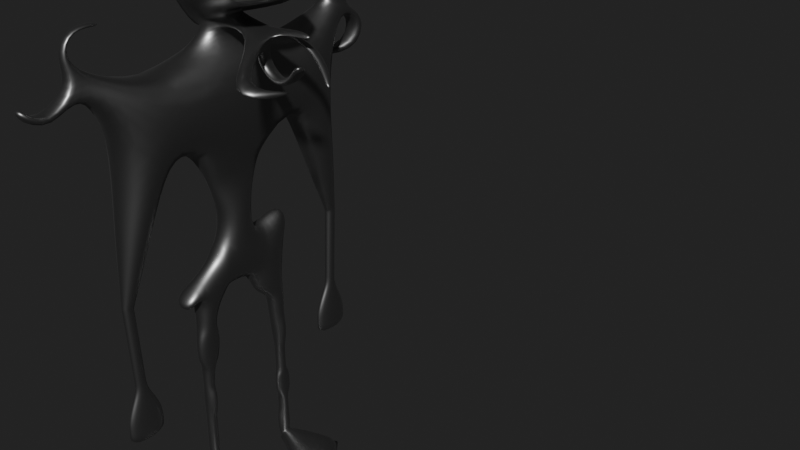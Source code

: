 # Source: Creature.blend  (saved by Blender 3.0.41; exported with 4.5.12 LTS)
import bpy
from mathutils import Matrix  # noqa: F401  (used for matrix-valued properties, if any)

bpy.ops.wm.read_factory_settings(use_empty=True)
scene = bpy.context.scene
scene.name = 'Scene'

# ---- collections
col_collection = bpy.data.collections.new('Collection'); scene.collection.children.link(col_collection)

# ---- materials (node trees are filled in below, after node groups)
mat_material_001 = bpy.data.materials.new('Material.001')
mat_material_001.use_transparent_shadow = False

# ---- material node trees
mat_material_001.use_nodes = True; mat_material_001.node_tree.nodes.clear()
_N = mat_material_001.node_tree.nodes; _L = mat_material_001.node_tree.links
n0 = _N.new('ShaderNodeBsdfPrincipled'); n0.name = 'Principled BSDF'; n0.location = (10, 300)
n0.distribution = 'GGX'
n0.subsurface_method = 'RANDOM_WALK_SKIN'
n0.inputs[0].default_value = (0.2508, 0.2508, 0.2508, 1.0)
n0.inputs[1].default_value = 1.0
n0.inputs[2].default_value = 0.4364
n0.inputs[3].default_value = 1.45
n0.inputs[27].default_value = (0.0, 0.0, 0.0, 1.0)
n0.inputs[28].default_value = 1.0
n1 = _N.new('ShaderNodeOutputMaterial'); n1.name = 'Material Output'; n1.location = (300, 300)
_L.new(n0.outputs[0], n1.inputs[0])
n1.is_active_output = True

# ---- world
world_world = bpy.data.worlds.new('World'); scene.world = world_world
world_world.use_nodes = True; world_world.node_tree.nodes.clear()
_N = world_world.node_tree.nodes; _L = world_world.node_tree.links
n0 = _N.new('ShaderNodeOutputWorld'); n0.name = 'World Output'; n0.location = (300, 300)
n1 = _N.new('ShaderNodeBackground'); n1.name = 'Background'; n1.location = (10, 300)
n1.inputs[0].default_value = (0.01599, 0.01599, 0.01599, 1.0)
_L.new(n1.outputs[0], n0.inputs[0])
n0.is_active_output = True
world_world.color = (0.05088, 0.05088, 0.05088)
world_world.use_sun_shadow = False
world_world.sun_shadow_jitter_overblur = 0.0

# ---- meshes
me_plane = bpy.data.meshes.new('Plane')
me_plane.from_pydata([(-0.584, 0.433, 1.09), (0.582, 0.8556, 1.814), (0.582, 2.388, 2.983), (-0.584, 3.276, 3.258), (-0.25, 1.917, -2.465), (0.25, 1.917, -2.465), (0.25, 2.417, -2.451), (-0.25, 2.417, -2.451), (-0.1777, 1.961, -7.676), (0.1777, 1.958, -7.324), (0.1777, 2.458, -7.32), (-0.1777, 2.461, -7.672), (0.744, -0.744, 5.282), (-0.744, -0.744, 5.282), (-0.744, 0.744, 5.282), (0.744, 0.744, 5.282), (0.5171, -1.449, 7.356), (-0.5171, -1.449, 7.356), (-0.5171, 1.449, 7.356), (0.5171, 1.449, 7.356), (-1.37, 3.523, 8.937), (1.37, 3.523, 8.937), (1.37, 5.372, 10.45), (-1.37, 5.372, 10.45), (-0.224, 5.566, 3.214), (0.224, 5.566, 3.214), (0.224, 6.123, 3.261), (-0.224, 6.123, 3.261), (-0.2006, 5.395, -0.6461), (0.2006, 5.395, -0.6461), (0.2006, 5.955, -0.6658), (-0.2006, 5.955, -0.6658), (-0.2649, 4.685, -1.959), (0.2649, 4.685, -1.959), (0.2649, 6.595, -1.989), (-0.2649, 6.595, -1.989), (-0.2649, 4.679, -3.239), (0.2649, 4.679, -3.239), (0.2649, 6.589, -3.248), (-0.2649, 6.589, -3.248), (1.952, 0.9063, -7.819), (1.954, 0.9017, -7.239), (2.28, 3.513, -7.219), (2.279, 3.517, -7.8), (3.498, 1.817, -7.857), (3.496, 1.812, -7.177), (3.517, 1.895, -7.176), (3.519, 1.899, -7.856), (0.843, -1.62, 12.65), (-0.843, -1.62, 12.65), (-0.843, 1.62, 12.65), (0.843, 1.62, 12.65), (0.2184, -0.4198, 14.26), (-1.488, -0.4198, 12.74), (-1.488, 0.4198, 12.74), (0.2184, 0.4198, 14.26), (4.089, -2.833, 14.94), (-2.748, -2.833, 16.46), (-2.748, 2.833, 16.46), (4.089, 2.833, 14.94), (0.9373, -1.801, 16.41), (-0.9373, -1.801, 16.41), (-0.9373, 1.801, 16.41), (0.9373, 1.801, 16.41), (0.582, -0.8381, 1.898), (-0.582, -0.8381, 1.898), (-0.582, -2.388, 2.983), (0.582, -2.388, 2.983), (0.25, -1.917, -2.465), (-0.25, -1.917, -2.465), (-0.25, -2.417, -2.451), (0.25, -2.417, -2.451), (0.1777, -1.958, -7.324), (-0.1542, -1.801, -7.883), (-0.1542, -2.625, -7.876), (0.1777, -2.458, -7.32), (1.37, -3.523, 8.937), (-1.37, -3.523, 8.937), (-1.37, -5.372, 10.45), (1.37, -5.372, 10.45), (0.224, -5.566, 3.214), (-0.224, -5.566, 3.214), (-0.224, -6.123, 3.261), (0.224, -6.123, 3.261), (0.2006, -5.395, -0.6461), (-0.2006, -5.395, -0.6461), (-0.2006, -5.955, -0.6658), (0.2006, -5.955, -0.6658), (0.2649, -4.685, -1.959), (-0.2649, -4.685, -1.959), (-0.2649, -6.595, -1.989), (0.2649, -6.595, -1.989), (0.2649, -4.679, -3.239), (-0.2649, -4.679, -3.239), (-0.2649, -6.589, -3.248), (0.2649, -6.589, -3.248), (1.954, -0.9017, -7.239), (1.952, -0.9063, -7.819), (2.279, -3.517, -7.8), (2.28, -3.513, -7.219), (3.496, -1.812, -7.177), (3.498, -1.817, -7.857), (3.519, -1.899, -7.856), (3.517, -1.895, -7.176), (-0.5752, 0.3398, 1.678), (0.5772, 0.8054, 2.131), (0.5772, 1.349, 3.715), (-0.5752, 1.348, 4.618), (-0.4994, 0.8831, 0.8728), (0.4994, 0.8831, 0.8728), (0.4994, 2.482, 1.39), (-0.4994, 2.482, 1.39), (-0.4464, 1.576, 0.5324), (0.4464, 1.576, 0.5324), (0.4464, 2.468, 0.5753), (-0.4464, 2.468, 0.5753), (-0.4008, 1.656, -0.1646), (0.4008, 1.656, -0.1646), (0.4008, 2.456, -0.1261), (-0.4008, 2.456, -0.1261), (-0.3594, 1.727, -0.797), (0.3594, 1.727, -0.797), (0.3594, 2.445, -0.7624), (-0.3594, 2.445, -0.7624), (-0.321, 1.794, -1.385), (0.321, 1.794, -1.385), (0.5482, 2.439, -1.157), (-0.5482, 2.439, -1.157), (-0.2846, 1.857, -1.941), (0.2846, 1.857, -1.941), (0.4861, 2.423, -2.111), (-0.4861, 2.423, -2.111), (-0.25, 1.921, -2.919), (0.25, 1.921, -2.919), (0.25, 2.421, -2.914), (-0.25, 2.421, -2.914), (-0.25, 1.925, -3.377), (0.25, 1.925, -3.377), (0.25, 2.425, -3.373), (-0.25, 2.425, -3.373), (-0.25, 1.929, -3.835), (0.25, 1.929, -3.835), (0.25, 2.429, -3.831), (-0.25, 2.429, -3.831), (-0.25, 1.933, -4.293), (0.25, 1.563, -3.96), (0.25, 2.797, -3.95), (-0.25, 2.433, -4.289), (-0.25, 1.936, -4.751), (0.25, 1.572, -5.09), (0.25, 2.806, -5.08), (-0.25, 2.436, -4.747), (-0.25, 1.94, -5.209), (0.25, 1.94, -5.209), (0.25, 2.44, -5.205), (-0.25, 2.44, -5.205), (-0.25, 1.944, -5.667), (0.25, 1.944, -5.667), (0.25, 2.444, -5.663), (-0.25, 2.444, -5.663), (-0.25, 1.948, -6.126), (0.25, 1.948, -6.126), (0.25, 2.448, -6.121), (-0.25, 2.448, -6.121), (-0.25, 1.763, -6.414), (0.25, 1.952, -6.584), (0.25, 2.452, -6.58), (-0.25, 2.637, -6.407), (-0.25, 1.77, -7.215), (0.25, 1.956, -7.042), (0.25, 2.456, -7.038), (-0.25, 2.644, -7.207), (0.6624, -0.9417, 4.343), (-0.6624, -0.9417, 4.343), (-0.6624, 0.9417, 4.343), (0.6624, 0.9417, 4.343), (0.6405, -1.065, 6.228), (-0.6405, -1.065, 6.228), (-0.6405, 1.065, 6.228), (0.6405, 1.065, 6.228), (1.312, -2.252, 8.709), (-1.312, -2.252, 8.709), (-1.312, 2.252, 8.709), (1.312, 2.252, 8.709), (1.566, 3.826, 12.19), (-1.566, 3.826, 12.19), (-0.2326, 5.554, 3.225), (0.2326, 5.554, 3.225), (0.2326, 6.114, 3.347), (-0.2326, 6.114, 3.347), (-0.2945, 5.43, 3.564), (0.2945, 5.43, 3.564), (0.2945, 6.087, 3.706), (-0.2945, 6.087, 3.706), (-0.4661, 5.087, 4.501), (0.4661, 5.087, 4.501), (0.4661, 6.012, 4.701), (-0.4661, 6.012, 4.701), (-0.8051, 4.41, 6.353), (0.8051, 4.41, 6.353), (0.8051, 5.863, 6.668), (-0.8051, 5.863, 6.668), (-0.2034, 5.416, -0.1811), (0.2034, 5.416, -0.1811), (0.2034, 5.975, -0.2054), (-0.2034, 5.975, -0.2054), (-0.2063, 5.436, 0.2974), (0.2063, 5.436, 0.2974), (0.2063, 5.996, 0.273), (-0.2063, 5.996, 0.273), (-0.2092, 5.458, 0.7819), (0.2092, 5.458, 0.7819), (0.2092, 6.017, 0.7576), (-0.2092, 6.017, 0.7576), (-0.2121, 5.479, 1.271), (0.2121, 5.479, 1.271), (0.2121, 6.038, 1.246), (-0.2121, 6.038, 1.246), (-0.2151, 5.5, 1.762), (0.2151, 5.5, 1.762), (0.2151, 6.059, 1.738), (-0.2151, 6.059, 1.738), (-0.2181, 5.522, 2.256), (0.2181, 5.522, 2.256), (0.2181, 6.081, 2.232), (-0.2181, 6.081, 2.232), (-0.221, 5.543, 2.752), (0.221, 5.543, 2.752), (0.221, 6.103, 2.728), (-0.221, 6.103, 2.728), (-0.2253, 5.123, -1.146), (0.2253, 5.123, -1.146), (0.2253, 6.2, -1.175), (-0.2253, 6.2, -1.175), (-0.2649, 4.682, -2.605), (0.2649, 4.682, -2.605), (0.2649, 6.592, -2.613), (-0.2649, 6.592, -2.613), (0.2067, 1.856, -7.757), (0.2118, 1.852, -7.249), (0.2118, 2.563, -7.243), (0.2068, 2.567, -7.751), (0.8982, 1.508, -7.78), (0.9035, 1.504, -7.246), (0.9036, 2.911, -7.234), (0.8983, 2.915, -7.768), (2.903, 1.51, -7.844), (2.901, 1.505, -7.198), (3.141, 2.449, -7.191), (3.143, 2.453, -7.837), (0.4393, -0.8443, 13.69), (-0.4393, -0.8443, 13.69), (-0.4393, 0.8443, 13.69), (0.4393, 0.8443, 13.69), (0.5772, -0.8054, 2.131), (-0.5772, -0.8054, 2.131), (-0.5772, -1.349, 3.715), (0.5772, -1.349, 3.715), (0.4994, -1.461, 1.191), (-0.4994, -1.461, 1.191), (-0.4994, -2.482, 1.39), (0.4994, -2.482, 1.39), (0.4464, -1.576, 0.5324), (-0.4464, -1.576, 0.5324), (-0.4464, -2.468, 0.5753), (0.4464, -2.468, 0.5753), (0.4253, -1.162, 0.189), (-0.4008, -1.656, -0.1646), (-0.4008, -2.456, -0.1261), (0.4253, -2.913, 0.2732), (0.3349, -1.319, -1.194), (-0.3594, -1.727, -0.797), (-0.3594, -2.445, -0.7624), (0.3349, -2.89, -1.118), (0.321, -1.794, -1.385), (-0.321, -1.794, -1.385), (-0.321, -2.435, -1.354), (0.321, -2.435, -1.354), (0.2846, -1.857, -1.941), (-0.2846, -1.857, -1.941), (-0.2846, -2.426, -1.913), (0.2846, -2.426, -1.913), (0.518, -1.919, -2.673), (-0.518, -1.919, -2.673), (-0.25, -2.421, -2.914), (0.25, -2.421, -2.914), (0.518, -1.927, -3.622), (-0.518, -1.927, -3.622), (-0.25, -2.425, -3.373), (0.25, -2.425, -3.373), (0.25, -1.929, -3.835), (-0.25, -1.929, -3.835), (-0.25, -2.429, -3.831), (0.25, -2.429, -3.831), (0.25, -1.933, -4.293), (-0.25, -1.933, -4.293), (-0.25, -2.433, -4.289), (0.25, -2.433, -4.289), (0.25, -1.936, -4.751), (-0.25, -1.936, -4.751), (-0.25, -2.436, -4.747), (0.25, -2.436, -4.747), (0.25, -1.94, -5.209), (-0.25, -1.94, -5.209), (-0.25, -2.44, -5.205), (0.25, -2.44, -5.205), (0.25, -1.944, -5.667), (-0.25, -1.944, -5.667), (-0.25, -2.444, -5.663), (0.25, -2.444, -5.663), (0.25, -1.948, -6.126), (-0.25, -1.948, -6.126), (-0.25, -2.448, -6.121), (0.25, -2.448, -6.121), (0.25, -1.952, -6.584), (-0.25, -1.952, -6.584), (-0.25, -2.452, -6.58), (0.25, -2.452, -6.58), (0.25, -1.956, -7.042), (-0.2734, -1.792, -6.838), (-0.2734, -2.616, -6.831), (0.25, -2.456, -7.038), (-1.566, -3.826, 12.19), (1.566, -3.826, 12.19), (0.2326, -5.554, 3.225), (-0.2326, -5.554, 3.225), (-0.2326, -6.114, 3.347), (0.2326, -6.114, 3.347), (0.2945, -5.43, 3.564), (-0.2945, -5.43, 3.564), (-0.2945, -6.087, 3.706), (0.2945, -6.087, 3.706), (0.4661, -5.087, 4.501), (-0.4661, -5.087, 4.501), (-0.4661, -6.012, 4.701), (0.4661, -6.012, 4.701), (0.8051, -4.41, 6.353), (-0.8051, -4.41, 6.353), (-0.8051, -5.863, 6.668), (0.8051, -5.863, 6.668), (0.2034, -5.416, -0.1811), (-0.2034, -5.416, -0.1811), (-0.2034, -5.975, -0.2054), (0.2034, -5.975, -0.2054), (0.2063, -5.436, 0.2974), (-0.2063, -5.436, 0.2974), (-0.2063, -5.996, 0.273), (0.2063, -5.996, 0.273), (0.2092, -5.458, 0.7819), (-0.2092, -5.458, 0.7819), (-0.2092, -6.017, 0.7576), (0.2092, -6.017, 0.7576), (0.2121, -5.479, 1.271), (-0.2121, -5.479, 1.271), (-0.2121, -6.038, 1.246), (0.2121, -6.038, 1.246), (0.2151, -5.5, 1.762), (-0.2151, -5.5, 1.762), (-0.2151, -6.059, 1.738), (0.2151, -6.059, 1.738), (0.2181, -5.522, 2.256), (-0.2181, -5.522, 2.256), (-0.2181, -6.081, 2.232), (0.2181, -6.081, 2.232), (0.221, -5.543, 2.752), (-0.221, -5.543, 2.752), (-0.221, -6.103, 2.728), (0.221, -6.103, 2.728), (0.2253, -5.123, -1.146), (-0.2253, -5.123, -1.146), (-0.2253, -6.2, -1.175), (0.2253, -6.2, -1.175), (0.2649, -4.682, -2.605), (-0.2649, -4.682, -2.605), (-0.2649, -6.592, -2.613), (0.2649, -6.592, -2.613), (0.2118, -1.852, -7.249), (0.2067, -1.856, -7.757), (0.2068, -2.567, -7.751), (0.2118, -2.563, -7.243), (0.9035, -1.504, -7.246), (0.8982, -1.508, -7.78), (0.8983, -2.915, -7.768), (0.9036, -2.911, -7.234), (2.901, -1.505, -7.198), (2.903, -1.51, -7.844), (3.143, -2.453, -7.837), (3.141, -2.449, -7.191), (-0.4057, -6.436, 13.17), (0.4057, -6.436, 13.17), (-0.3551, -6.837, 12.72), (0.3551, -6.837, 12.72), (0.4559, 6.214, 13.2), (-0.4559, 6.214, 13.2), (0.3989, 6.664, 12.7), (-0.3989, 6.664, 12.7), (0.4559, 8.387, 12.2), (-0.4559, 8.387, 12.2), (0.3989, 7.807, 11.85), (-0.3989, 7.807, 11.85), (0.4559, 7.727, 10.27), (-0.4559, 7.727, 10.27), (0.3989, 7.109, 10.55), (-0.3989, 7.109, 10.55), (-1.571, 6.045, 10.1), (-2.482, 6.045, 10.1), (-1.628, 6.069, 10.78), (-2.425, 6.069, 10.78), (-0.4057, -8.492, 11.84), (0.4057, -8.492, 11.84), (-0.3551, -8.034, 11.44), (0.3551, -8.034, 11.44), (-0.4057, -9.13, 12.84), (0.4057, -9.13, 12.84), (-0.3551, -9.486, 12.35), (0.3551, -9.486, 12.35), (0.4559, 6.829, 12.6), (-0.4559, 6.858, 12.58), (0.1839, 5.381, 14.05), (-0.1839, 5.381, 14.05), (0.1839, 5.618, 14.64), (-0.1839, 5.622, 14.65), (0.1839, 5.395, 13.34), (-0.1839, 5.395, 13.34), (0.1839, 5.013, 13.39), (-0.1839, 4.998, 13.39), (0.3839, 6.509, 13.14), (-0.3762, 6.496, 13.19), (0.2565, 7.521, 14.03), (-0.1987, 7.539, 14.03), (-0.1589, 7.196, 14.12), (0.2206, 7.216, 14.1), (-0.9146, 7.651, 14.92), (-1.37, 7.658, 14.94), (-1.33, 7.419, 14.68), (-0.9505, 7.438, 14.69), (-0.4057, -6.966, 12.83), (0.4057, -6.946, 12.84), (-0.1729, -7.204, 14.03), (0.1729, -7.204, 14.03), (0.1729, -7.421, 13.89), (-0.1729, -7.43, 13.88), (-0.1729, -6.628, 14.85), (0.1729, -6.628, 14.85), (0.1729, -6.872, 14.94), (-0.1729, -6.882, 14.94), (-0.1729, -5.475, 14.61), (0.1729, -5.475, 14.61), (0.1729, -5.498, 14.86), (-0.1729, -5.499, 14.87), (-0.2184, 0.5949, 13.64), (0.2184, 0.5949, 13.64), (-4.089, 3.008, 14.32), (4.089, 3.008, 14.32), (1.664, -2.354, 16.31), (1.664, -0.2, 16.31), (3.548, 0.4167, 15.43), (3.548, -2.97, 15.43), (2.497, 0.5111, 13.5), (2.497, -0.5111, 13.5), (2.633, -0.2541, 13.84), (2.633, 0.2541, 13.84), (5.021, -3.724, 12.65), (5.021, -4.746, 12.65), (4.899, -4.489, 13.0), (4.899, -3.981, 13.0), (5.839, -1.502, 12.4), (5.839, -2.524, 12.4), (6.051, -2.267, 12.7), (6.051, -1.759, 12.7), (2.674, 0.2131, 13.44), (2.789, -0.03681, 13.79), (2.998, 0.4575, 13.86), (2.862, 0.7145, 13.52), (3.04, 0.4165, 13.46), (3.154, 0.1666, 13.8), (4.291, 1.08, 13.24), (4.195, 1.467, 13.03), (4.213, 1.165, 12.85), (4.294, 0.792, 13.07), (6.006, -0.02389, 12.1), (5.781, 0.3623, 12.06), (5.644, 0.06119, 11.93), (5.869, -0.3123, 12.0), (2.935, -0.224, 13.35), (2.224, 0.4577, 12.41), (2.224, -0.5645, 12.41), (2.357, 0.1597, 12.55), (2.551, -0.2775, 12.74), (3.365, 0.4577, 11.54), (3.365, -0.5645, 11.54), (3.392, 0.1597, 11.72), (3.432, -0.2775, 12.0), (4.35, 0.2591, 12.15), (4.35, -0.7631, 12.15), (4.377, -0.03883, 12.34), (4.418, -0.476, 12.61), (5.493, -0.5217, 13.0), (5.493, -1.544, 13.0), (5.394, -0.8197, 13.16), (5.249, -1.257, 13.4), (4.814, -0.09473, 13.9), (4.94, -0.02377, 13.6), (4.943, 0.2735, 14.05), (5.069, 0.3444, 13.75), (0.3267, 2.666, 4.704), (-0.3267, 2.666, 4.704), (0.3294, 2.932, 4.035), (-0.3294, 2.932, 4.035), (-0.549, -2.425, 2.348), (0.548, -2.426, 2.327), (-0.582, -3.456, 2.218), (0.582, -3.456, 2.218), (-0.549, -3.072, 1.711), (0.548, -3.059, 1.695)], [], [(120, 121, 117, 116), (119, 116, 112, 115), (118, 119, 115, 114), (117, 118, 114, 113), (116, 117, 113, 112), (115, 112, 108, 111), (105, 106, 175), (48, 323, 184, 51), (106, 107, 174, 175), (114, 115, 111, 110), (113, 114, 110, 109), (107, 104, 174), (112, 113, 109, 108), (111, 108, 0, 3), (257, 254, 172), (110, 111, 3, 2), (109, 110, 2, 1), (255, 256, 173), (108, 109, 1, 0), (3, 0, 104, 107), (2, 3, 508, 507), (1, 2, 106, 105), (173, 256, 257, 172), (254, 255, 104, 105), (0, 1, 105, 104), (103, 102, 101, 100), (95, 94, 93, 92), (63, 62, 61, 60), (47, 46, 45, 44), (39, 38, 37, 36), (323, 180, 183, 184), (182, 181, 322, 185), (184, 185, 50, 51), (49, 322, 323, 48), (185, 322, 49, 50), (172, 254, 105, 175), (104, 255, 173, 174), (121, 122, 118, 117), (122, 123, 119, 118), (123, 120, 116, 119), (124, 125, 121, 120), (125, 126, 122, 121), (126, 127, 123, 122), (127, 124, 120, 123), (128, 129, 125, 124), (129, 130, 126, 125), (130, 131, 127, 126), (131, 128, 124, 127), (4, 5, 129, 128), (5, 6, 130, 129), (6, 7, 131, 130), (7, 4, 128, 131), (132, 133, 5, 4), (133, 134, 6, 5), (134, 135, 7, 6), (135, 132, 4, 7), (136, 137, 133, 132), (137, 138, 134, 133), (138, 139, 135, 134), (139, 136, 132, 135), (140, 141, 137, 136), (141, 142, 138, 137), (142, 143, 139, 138), (143, 140, 136, 139), (144, 145, 141, 140), (145, 146, 142, 141), (146, 147, 143, 142), (147, 144, 140, 143), (148, 149, 145, 144), (149, 150, 146, 145), (150, 151, 147, 146), (151, 148, 144, 147), (152, 153, 149, 148), (153, 154, 150, 149), (154, 155, 151, 150), (155, 152, 148, 151), (156, 157, 153, 152), (157, 158, 154, 153), (158, 159, 155, 154), (159, 156, 152, 155), (160, 161, 157, 156), (161, 162, 158, 157), (162, 163, 159, 158), (163, 160, 156, 159), (164, 165, 161, 160), (165, 166, 162, 161), (166, 167, 163, 162), (167, 164, 160, 163), (168, 169, 165, 164), (169, 170, 166, 165), (170, 171, 167, 166), (171, 168, 164, 167), (8, 9, 169, 168), (9, 10, 170, 169), (10, 11, 171, 170), (11, 8, 168, 171), (12, 13, 173, 172), (13, 14, 174, 173), (14, 15, 175, 174), (15, 12, 172, 175), (16, 17, 177, 176), (17, 18, 178, 177), (18, 19, 179, 178), (19, 16, 176, 179), (176, 177, 13, 12), (177, 178, 14, 13), (178, 179, 15, 14), (179, 176, 12, 15), (180, 181, 17, 16), (181, 182, 18, 17), (182, 183, 19, 18), (183, 180, 16, 19), (20, 21, 183, 182), (21, 22, 184, 183), (184, 22, 394, 392), (23, 20, 182, 185), (24, 25, 187, 186), (25, 26, 188, 187), (26, 27, 189, 188), (27, 24, 186, 189), (186, 187, 191, 190), (187, 188, 192, 191), (188, 189, 193, 192), (189, 186, 190, 193), (190, 191, 195, 194), (191, 192, 196, 195), (192, 193, 197, 196), (193, 190, 194, 197), (194, 195, 199, 198), (195, 196, 200, 199), (196, 197, 201, 200), (197, 194, 198, 201), (198, 199, 21, 20), (199, 200, 22, 21), (200, 201, 23, 22), (201, 198, 20, 23), (28, 29, 203, 202), (29, 30, 204, 203), (30, 31, 205, 204), (31, 28, 202, 205), (202, 203, 207, 206), (203, 204, 208, 207), (204, 205, 209, 208), (205, 202, 206, 209), (206, 207, 211, 210), (207, 208, 212, 211), (208, 209, 213, 212), (209, 206, 210, 213), (210, 211, 215, 214), (211, 212, 216, 215), (212, 213, 217, 216), (213, 210, 214, 217), (214, 215, 219, 218), (215, 216, 220, 219), (216, 217, 221, 220), (217, 214, 218, 221), (218, 219, 223, 222), (219, 220, 224, 223), (220, 221, 225, 224), (221, 218, 222, 225), (222, 223, 227, 226), (223, 224, 228, 227), (224, 225, 229, 228), (225, 222, 226, 229), (226, 227, 25, 24), (227, 228, 26, 25), (228, 229, 27, 26), (229, 226, 24, 27), (32, 33, 231, 230), (33, 34, 232, 231), (34, 35, 233, 232), (35, 32, 230, 233), (230, 231, 29, 28), (231, 232, 30, 29), (232, 233, 31, 30), (233, 230, 28, 31), (36, 37, 235, 234), (37, 38, 236, 235), (38, 39, 237, 236), (39, 36, 234, 237), (234, 235, 33, 32), (235, 236, 34, 33), (236, 237, 35, 34), (237, 234, 32, 35), (238, 239, 9, 8), (239, 240, 10, 9), (240, 241, 11, 10), (241, 238, 8, 11), (242, 243, 239, 238), (243, 244, 240, 239), (244, 245, 241, 240), (245, 242, 238, 241), (40, 41, 243, 242), (41, 42, 244, 243), (42, 43, 245, 244), (43, 40, 242, 245), (246, 247, 41, 40), (247, 248, 42, 41), (248, 249, 43, 42), (249, 246, 40, 43), (44, 45, 247, 246), (45, 46, 248, 247), (46, 47, 249, 248), (47, 44, 246, 249), (250, 251, 49, 48), (251, 252, 50, 49), (252, 253, 51, 50), (253, 250, 48, 51), (52, 53, 251, 250), (53, 54, 252, 251), (54, 55, 253, 252), (250, 253, 458, 459), (56, 57, 53, 52), (57, 58, 54, 53), (55, 54, 450, 451), (59, 56, 52, 55), (60, 61, 57, 56), (61, 62, 58, 57), (62, 63, 59, 58), (60, 56, 457, 454), (64, 65, 255, 254), (65, 66, 256, 255), (66, 67, 257, 256), (67, 64, 254, 257), (258, 259, 65, 64), (259, 260, 509, 66, 65), (260, 261, 510, 509), (261, 258, 64, 67, 510), (262, 263, 259, 258), (263, 264, 260, 259), (264, 265, 261, 260), (265, 262, 258, 261), (266, 267, 263, 262), (267, 268, 264, 263), (268, 269, 265, 264), (269, 266, 262, 265), (270, 271, 267, 266), (271, 272, 268, 267), (272, 273, 269, 268), (273, 270, 266, 269), (274, 275, 271, 270), (275, 276, 272, 271), (276, 277, 273, 272), (277, 274, 270, 273), (278, 279, 275, 274), (279, 280, 276, 275), (280, 281, 277, 276), (281, 278, 274, 277), (68, 69, 279, 278), (69, 70, 280, 279), (70, 71, 281, 280), (71, 68, 278, 281), (282, 283, 69, 68), (283, 284, 70, 69), (284, 285, 71, 70), (285, 282, 68, 71), (286, 287, 283, 282), (287, 288, 284, 283), (288, 289, 285, 284), (289, 286, 282, 285), (290, 291, 287, 286), (291, 292, 288, 287), (292, 293, 289, 288), (293, 290, 286, 289), (294, 295, 291, 290), (295, 296, 292, 291), (296, 297, 293, 292), (297, 294, 290, 293), (298, 299, 295, 294), (299, 300, 296, 295), (300, 301, 297, 296), (301, 298, 294, 297), (302, 303, 299, 298), (303, 304, 300, 299), (304, 305, 301, 300), (305, 302, 298, 301), (306, 307, 303, 302), (307, 308, 304, 303), (308, 309, 305, 304), (309, 306, 302, 305), (310, 311, 307, 306), (311, 312, 308, 307), (312, 313, 309, 308), (313, 310, 306, 309), (314, 315, 311, 310), (315, 316, 312, 311), (316, 317, 313, 312), (317, 314, 310, 313), (318, 319, 315, 314), (319, 320, 316, 315), (320, 321, 317, 316), (321, 318, 314, 317), (72, 73, 319, 318), (73, 74, 320, 319), (74, 75, 321, 320), (75, 72, 318, 321), (76, 77, 181, 180), (77, 78, 322, 181), (78, 79, 391, 390), (79, 76, 180, 323), (80, 81, 325, 324), (81, 82, 326, 325), (82, 83, 327, 326), (83, 80, 324, 327), (324, 325, 329, 328), (325, 326, 330, 329), (326, 327, 331, 330), (327, 324, 328, 331), (328, 329, 333, 332), (329, 330, 334, 333), (330, 331, 335, 334), (331, 328, 332, 335), (332, 333, 337, 336), (333, 334, 338, 337), (334, 335, 339, 338), (335, 332, 336, 339), (336, 337, 77, 76), (337, 338, 78, 77), (338, 339, 79, 78), (339, 336, 76, 79), (84, 85, 341, 340), (85, 86, 342, 341), (86, 87, 343, 342), (87, 84, 340, 343), (340, 341, 345, 344), (341, 342, 346, 345), (342, 343, 347, 346), (343, 340, 344, 347), (344, 345, 349, 348), (345, 346, 350, 349), (346, 347, 351, 350), (347, 344, 348, 351), (348, 349, 353, 352), (349, 350, 354, 353), (350, 351, 355, 354), (351, 348, 352, 355), (352, 353, 357, 356), (353, 354, 358, 357), (354, 355, 359, 358), (355, 352, 356, 359), (356, 357, 361, 360), (357, 358, 362, 361), (358, 359, 363, 362), (359, 356, 360, 363), (360, 361, 365, 364), (361, 362, 366, 365), (362, 363, 367, 366), (363, 360, 364, 367), (364, 365, 81, 80), (365, 366, 82, 81), (366, 367, 83, 82), (367, 364, 80, 83), (88, 89, 369, 368), (89, 90, 370, 369), (90, 91, 371, 370), (91, 88, 368, 371), (368, 369, 85, 84), (369, 370, 86, 85), (370, 371, 87, 86), (371, 368, 84, 87), (92, 93, 373, 372), (93, 94, 374, 373), (94, 95, 375, 374), (95, 92, 372, 375), (372, 373, 89, 88), (373, 374, 90, 89), (374, 375, 91, 90), (375, 372, 88, 91), (376, 377, 73, 72), (377, 378, 74, 73), (378, 379, 75, 74), (379, 376, 72, 75), (380, 381, 377, 376), (381, 382, 378, 377), (382, 383, 379, 378), (383, 380, 376, 379), (96, 97, 381, 380), (97, 98, 382, 381), (98, 99, 383, 382), (99, 96, 380, 383), (384, 385, 97, 96), (385, 386, 98, 97), (386, 387, 99, 98), (387, 384, 96, 99), (100, 101, 385, 384), (101, 102, 386, 385), (102, 103, 387, 386), (103, 100, 384, 387), (390, 391, 411, 410), (323, 322, 388, 389), (79, 323, 389, 391), (322, 78, 390, 388), (395, 393, 417, 397, 399), (185, 184, 392, 393), (22, 23, 395, 394), (23, 185, 393, 395), (398, 399, 403, 402), (392, 394, 398, 396, 416), (394, 395, 399, 398), (417, 393, 419, 421, 427), (401, 400, 404, 405), (397, 396, 400, 401), (399, 397, 401, 403), (396, 398, 402, 400), (406, 407, 405, 404), (403, 401, 405, 407), (400, 402, 406, 404), (402, 403, 407, 406), (410, 411, 415, 414), (437, 389, 439, 440), (391, 389, 437, 409, 411), (388, 390, 410, 408, 436), (414, 415, 413, 412), (409, 408, 412, 413), (411, 409, 413, 415), (408, 410, 414, 412), (417, 416, 396, 397), (421, 419, 423, 425), (426, 416, 428, 431), (392, 416, 426, 420, 418), (393, 392, 418, 419), (423, 422, 424, 425), (419, 418, 422, 423), (420, 421, 425, 424), (418, 420, 424, 422), (431, 428, 432, 435), (426, 427, 421, 420), (427, 426, 431, 430), (417, 427, 430, 429), (416, 417, 429, 428), (432, 433, 434, 435), (428, 429, 433, 432), (430, 431, 435, 434), (429, 430, 434, 433), (441, 440, 444, 445), (437, 436, 408, 409), (436, 437, 440, 441), (388, 436, 441, 438), (389, 388, 438, 439), (444, 443, 447, 448), (440, 439, 443, 444), (438, 441, 445, 442), (439, 438, 442, 443), (447, 446, 449, 448), (442, 445, 449, 446), (443, 442, 446, 447), (445, 444, 448, 449), (452, 453, 451, 450), (59, 55, 451, 453), (54, 58, 452, 450), (58, 59, 453, 452), (455, 454, 457, 456), (63, 60, 454, 455), (59, 63, 455, 456), (56, 59, 456, 457), (471, 470, 474, 475), (253, 55, 461, 458), (52, 250, 459, 460), (55, 52, 460, 461), (465, 464, 468, 469), (459, 484, 462, 463), (461, 460, 464, 465, 471), (460, 459, 463, 464), (469, 468, 467, 466), (464, 463, 467, 468), (462, 465, 469, 466), (463, 462, 466, 467), (472, 475, 479, 476), (470, 471, 465, 462, 484), (458, 461, 472, 473), (470, 458, 473, 474), (461, 471, 502, 501), (476, 479, 483, 480), (473, 472, 476, 477), (475, 474, 478, 479), (474, 473, 477, 478), (481, 480, 483, 482), (477, 476, 480, 481), (479, 478, 482, 483), (478, 477, 481, 482), (488, 486, 490, 492), (484, 459, 486, 488), (458, 470, 487, 485), (470, 484, 488, 487), (459, 458, 485, 486), (491, 492, 496, 495), (485, 487, 491, 489), (487, 488, 492, 491), (486, 485, 489, 490), (494, 493, 497, 498), (490, 489, 493, 494), (492, 490, 494, 496), (489, 491, 495, 493), (500, 498, 497, 499), (496, 494, 498, 500), (493, 495, 499, 497), (495, 496, 500, 499), (501, 502, 504, 503), (471, 475, 504, 502), (472, 461, 501, 503), (475, 472, 503, 504), (507, 508, 506, 505), (107, 106, 505, 506), (3, 107, 506, 508), (106, 2, 507, 505), (513, 514, 512, 511), (509, 510, 514, 513), (67, 66, 511, 512), (510, 67, 512, 514), (66, 509, 513, 511)])
me_plane.polygons.foreach_set('use_smooth', [True] * 510)
_k = {(44, 47): 1.0, (101, 102): 1.0, (8, 11): 1.0, (8, 238): 1.0, (11, 241): 1.0, (238, 241): 1.0, (238, 242): 1.0, (241, 245): 1.0, (242, 245): 1.0, (40, 242): 1.0, (43, 245): 1.0, (40, 43): 1.0, (40, 246): 1.0, (43, 249): 1.0, (246, 249): 1.0, (44, 246): 1.0, (47, 249): 1.0, (73, 74): 1.0, (73, 377): 1.0, (377, 378): 1.0, (74, 378): 1.0, (377, 381): 1.0, (381, 382): 1.0, (378, 382): 1.0, (97, 381): 1.0, (97, 98): 1.0, (98, 382): 1.0, (97, 385): 1.0, (385, 386): 1.0, (98, 386): 1.0, (101, 385): 1.0, (102, 386): 1.0}
me_plane.attributes.new('crease_edge', 'FLOAT', 'EDGE').data.foreach_set('value', [_k.get((min(e.vertices), max(e.vertices)), 0.0) for e in me_plane.edges])
me_plane.materials.append(mat_material_001)
me_plane.use_remesh_fix_poles = True
me_plane.use_remesh_preserve_attributes = False
me_plane.update()
arm_armature = bpy.data.armatures.new('Armature')  # bones are not reproduced

# ---- objects
ob_ghoulmar = bpy.data.objects.new('Ghoulmar', me_plane)
ob_ghoulmar_armature = bpy.data.objects.new('Ghoulmar Armature', arm_armature)

# ---- transforms, parenting, visibility, modifiers, constraints
ob_ghoulmar.location = (0.0, 0.0, 0.0)
_vg = ob_ghoulmar.vertex_groups.new(name='Bone.00')
_vg.add([0, 1, 2, 3, 104, 105, 106, 107, 505, 506, 507, 508], 1.0, 'REPLACE')
_vg = ob_ghoulmar.vertex_groups.new(name='Bone.01')
_vg.add([0, 1, 2, 3, 4, 5, 6, 7, 108, 109, 110, 111, 112, 113, 114, 115, 116, 117, 118, 119, 120, 121, 122, 123, 124, 125, 126, 127, 128, 129, 130, 131, 507, 508], 1.0, 'REPLACE')
_vg = ob_ghoulmar.vertex_groups.new(name='Bone.02')
_vg.add([4, 5, 6, 7, 8, 9, 10, 11, 132, 133, 134, 135, 136, 137, 138, 139, 140, 141, 142, 143, 144, 145, 146, 147, 148, 149, 150, 151, 152, 153, 154, 155, 156, 157, 158, 159, 160, 161, 162, 163, 164, 165, 166, 167, 168, 169, 170, 171], 1.0, 'REPLACE')
_vg = ob_ghoulmar.vertex_groups.new(name='Bone.11')
_vg.add([8, 9, 10, 11, 40, 41, 42, 43, 238, 239, 240, 241, 242, 243, 244, 245], 1.0, 'REPLACE')
_vg = ob_ghoulmar.vertex_groups.new(name='Bone.12')
_vg.add([40, 41, 42, 43, 44, 45, 46, 47, 246, 247, 248, 249], 1.0, 'REPLACE')
_vg = ob_ghoulmar.vertex_groups.new(name='Bone.03')
_vg.add([12, 13, 14, 15, 172, 173, 174, 175], 1.0, 'REPLACE')
_vg = ob_ghoulmar.vertex_groups.new(name='Bone.04')
_vg.add([12, 13, 14, 15, 16, 17, 18, 19, 176, 177, 178, 179], 1.0, 'REPLACE')
_vg = ob_ghoulmar.vertex_groups.new(name='Bone.05')
_vg.add([16, 17, 18, 19, 180, 181, 182, 183], 1.0, 'REPLACE')
_vg = ob_ghoulmar.vertex_groups.new(name='Bone.06')
_vg.add([20, 21, 22, 23, 184, 185, 392, 393, 394, 395, 396, 397, 398, 399, 400, 401, 402, 403, 404, 405, 406, 407, 416, 417, 418, 419, 420, 421, 422, 423, 424, 425, 426, 427, 428, 429, 430, 431, 432, 433, 434, 435], 1.0, 'REPLACE')
_vg = ob_ghoulmar.vertex_groups.new(name='Bone.07')
_vg.add([20, 21, 22, 23, 24, 25, 26, 27, 186, 187, 188, 189, 190, 191, 192, 193, 194, 195, 196, 197, 198, 199, 200, 201, 394, 395, 398, 399, 402, 403, 406, 407], 1.0, 'REPLACE')
_vg = ob_ghoulmar.vertex_groups.new(name='Bone.08')
_vg.add([24, 25, 26, 27, 28, 29, 30, 31, 202, 203, 204, 205, 206, 207, 208, 209, 210, 211, 212, 213, 214, 215, 216, 217, 218, 219, 220, 221, 222, 223, 224, 225, 226, 227, 228, 229], 1.0, 'REPLACE')
_vg = ob_ghoulmar.vertex_groups.new(name='Bone.09')
_vg.add([28, 29, 30, 31, 32, 33, 34, 35, 230, 231, 232, 233], 1.0, 'REPLACE')
_vg = ob_ghoulmar.vertex_groups.new(name='Bone.10')
_vg.add([32, 33, 34, 35, 36, 37, 38, 39, 234, 235, 236, 237], 1.0, 'REPLACE')
_vg = ob_ghoulmar.vertex_groups.new(name='Bone.13')
_vg.add([48, 49, 50, 51], 1.0, 'REPLACE')
_vg = ob_ghoulmar.vertex_groups.new(name='Bone.14')
_vg.add([48, 49, 50, 51, 52, 53, 54, 55, 250, 251, 252, 253, 450, 451, 458, 459, 460, 461, 462, 463, 464, 465, 466, 467, 468, 469, 470, 471, 472, 473, 474, 475, 476, 477, 478, 479, 480, 481, 482, 483, 484, 485, 486, 487, 488, 489, 490, 491, 492, 493, 494, 495, 496, 497, 498, 499, 500, 501, 502, 503, 504], 1.0, 'REPLACE')
_vg = ob_ghoulmar.vertex_groups.new(name='Bone.15')
_vg.add([52, 53, 54, 55, 56, 57, 58, 59, 450, 451, 452, 453, 456, 457, 460, 461, 464, 465, 468, 469, 471, 472, 475, 476, 479, 480, 483, 501, 502, 503, 504], 1.0, 'REPLACE')
_vg = ob_ghoulmar.vertex_groups.new(name='Bone.16')
_vg.add([56, 57, 58, 59, 60, 61, 62, 63, 452, 453, 454, 455, 456, 457], 1.0, 'REPLACE')
_vg = ob_ghoulmar.vertex_groups.new(name='Bone.20')
_vg.add([76, 77, 78, 79, 322, 323, 388, 389, 390, 391, 408, 409, 410, 411, 412, 413, 414, 415, 436, 437, 438, 439, 440, 441, 442, 443, 444, 445, 446, 447, 448, 449], 1.0, 'REPLACE')
_vg = ob_ghoulmar.vertex_groups.new(name='Bone.21')
_vg.add([76, 77, 78, 79, 80, 81, 82, 83, 324, 325, 326, 327, 328, 329, 330, 331, 332, 333, 334, 335, 336, 337, 338, 339, 390, 391, 410, 411, 414, 415], 1.0, 'REPLACE')
_vg = ob_ghoulmar.vertex_groups.new(name='Bone.22')
_vg.add([80, 81, 82, 83, 84, 85, 86, 87, 340, 341, 342, 343, 344, 345, 346, 347, 348, 349, 350, 351, 352, 353, 354, 355, 356, 357, 358, 359, 360, 361, 362, 363, 364, 365, 366, 367], 1.0, 'REPLACE')
_vg = ob_ghoulmar.vertex_groups.new(name='Bone.23')
_vg.add([84, 85, 86, 87, 88, 89, 90, 91, 368, 369, 370, 371], 1.0, 'REPLACE')
_vg = ob_ghoulmar.vertex_groups.new(name='Bone.24')
_vg.add([88, 89, 90, 91, 92, 93, 94, 95, 372, 373, 374, 375], 1.0, 'REPLACE')
_vg = ob_ghoulmar.vertex_groups.new(name='Bone.17')
for _i, _w in zip([64, 65, 66, 67, 254, 255, 256, 257, 509, 510, 511, 512, 513, 514], [1.0, 1.0, 1.0, 1.0, 1.0, 1.0, 1.0, 1.0, 0.6012, 0.5885, 1.0, 1.0, 0.6012, 0.5885]): _vg.add([_i], _w, 'REPLACE')
_vg = ob_ghoulmar.vertex_groups.new(name='Bone.18')
_vg.add([64, 65, 66, 67, 68, 69, 70, 71, 258, 259, 260, 261, 262, 263, 264, 265, 266, 267, 268, 269, 270, 271, 272, 273, 274, 275, 276, 277, 278, 279, 280, 281, 509, 510, 511, 512, 513, 514], 1.0, 'REPLACE')
_vg = ob_ghoulmar.vertex_groups.new(name='Bone.19')
_vg.add([68, 69, 70, 71, 72, 73, 74, 75, 282, 283, 284, 285, 286, 287, 288, 289, 290, 291, 292, 293, 294, 295, 296, 297, 298, 299, 300, 301, 302, 303, 304, 305, 306, 307, 308, 309, 310, 311, 312, 313, 314, 315, 316, 317, 318, 319, 320, 321], 1.0, 'REPLACE')
_vg = ob_ghoulmar.vertex_groups.new(name='Bone.25')
_vg.add([72, 73, 74, 75, 96, 97, 98, 99, 376, 377, 378, 379, 380, 381, 382, 383], 1.0, 'REPLACE')
_vg = ob_ghoulmar.vertex_groups.new(name='Bone.26')
_vg.add([96, 97, 98, 99, 100, 101, 102, 103, 384, 385, 386, 387], 1.0, 'REPLACE')
_m = ob_ghoulmar.modifiers.new('Armature', 'ARMATURE')
_m.object = ob_ghoulmar_armature
_m.use_deform_preserve_volume = True
_m = ob_ghoulmar.modifiers.new('Subdivision', 'SUBSURF')
_m.levels = 2
ob_ghoulmar_armature.location = (0.0, 0.0, 0.0)
ob_ghoulmar_armature.show_in_front = True

# ---- collection membership
col_collection.objects.link(ob_ghoulmar)
col_collection.objects.link(ob_ghoulmar_armature)

# ---- scene / render settings (as saved in the file)
scene.frame_start = 1; scene.frame_end = 500; scene.frame_set(195)
scene.render.engine = 'BLENDER_EEVEE_NEXT'
scene.render.image_settings.file_format = 'FFMPEG'
scene.render.image_settings.color_mode = 'RGB'
scene.cycles.samples = 2048
scene.cycles.time_limit = 4.0
scene.cycles.sampling_pattern = 'TABULATED_SOBOL'
scene.cycles.use_light_tree = False
scene.view_settings.view_transform = 'Filmic'
bpy.context.view_layer.update()

# ---- added for rendering (the .blend has no active camera and no usable light): camera, sun
cam_auto = bpy.data.cameras.new('AutoCamera')
cam_auto.lens = 50.0
cam_auto.sensor_width = 36.0
cam_auto.clip_end = 1000.0
ob_auto_camera = bpy.data.objects.new('AutoCamera', cam_auto)
scene.collection.objects.link(ob_auto_camera)
ob_auto_camera.location = (32.3239, -27.8127, 26.1974)
ob_auto_camera.rotation_euler = (1.09748, -7.21219e-08, 0.694738)
scene.camera = ob_auto_camera
light_auto_sun = bpy.data.lights.new('AutoSun', 'SUN')
light_auto_sun.energy = 3.0
light_auto_sun.angle = 0.0523599
ob_auto_sun = bpy.data.objects.new('AutoSun', light_auto_sun)
scene.collection.objects.link(ob_auto_sun)
ob_auto_sun.rotation_euler = (0.872665, 0.174533, 0.523599)
bpy.context.view_layer.update()
